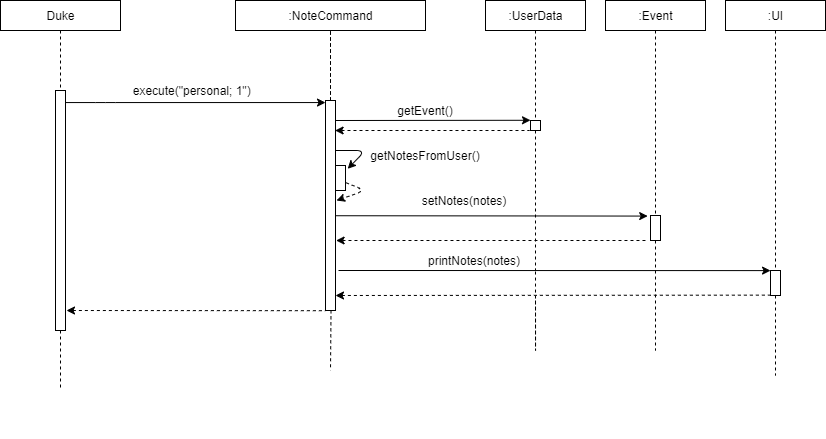

The diagram above was exported from draw.io. Its source (the exported page's mxGraphModel, read from the mxfile embedded in the PNG):
<mxGraphModel dx="1543" dy="339" grid="1" gridSize="10" guides="1" tooltips="1" connect="1" arrows="1" fold="1" page="1" pageScale="1" pageWidth="827" pageHeight="1169" math="0" shadow="0">
  <root>
    <mxCell id="Y7e6AYuA0R-iBeP_jRdp-0" />
    <mxCell id="Y7e6AYuA0R-iBeP_jRdp-1" parent="Y7e6AYuA0R-iBeP_jRdp-0" />
    <mxCell id="Y7e6AYuA0R-iBeP_jRdp-2" value="" style="edgeStyle=none;rounded=0;orthogonalLoop=1;jettySize=auto;html=1;dashed=1;startArrow=none;startFill=0;endArrow=none;endFill=0;" edge="1" parent="Y7e6AYuA0R-iBeP_jRdp-1" source="Y7e6AYuA0R-iBeP_jRdp-8">
      <mxGeometry relative="1" as="geometry">
        <mxPoint x="235" y="300" as="targetPoint" />
      </mxGeometry>
    </mxCell>
    <mxCell id="Y7e6AYuA0R-iBeP_jRdp-3" value="" style="edgeStyle=none;rounded=0;orthogonalLoop=1;jettySize=auto;html=1;dashed=1;startArrow=none;startFill=0;endArrow=none;endFill=0;" edge="1" parent="Y7e6AYuA0R-iBeP_jRdp-1" source="Y7e6AYuA0R-iBeP_jRdp-8" target="Y7e6AYuA0R-iBeP_jRdp-9">
      <mxGeometry relative="1" as="geometry" />
    </mxCell>
    <mxCell id="Y7e6AYuA0R-iBeP_jRdp-4" value="" style="edgeStyle=none;rounded=0;orthogonalLoop=1;jettySize=auto;html=1;dashed=1;startArrow=none;startFill=0;endArrow=none;endFill=0;" edge="1" parent="Y7e6AYuA0R-iBeP_jRdp-1" source="Y7e6AYuA0R-iBeP_jRdp-8" target="Y7e6AYuA0R-iBeP_jRdp-9">
      <mxGeometry relative="1" as="geometry" />
    </mxCell>
    <mxCell id="Y7e6AYuA0R-iBeP_jRdp-5" value="" style="edgeStyle=none;rounded=0;orthogonalLoop=1;jettySize=auto;html=1;dashed=1;startArrow=none;startFill=0;endArrow=none;endFill=0;" edge="1" parent="Y7e6AYuA0R-iBeP_jRdp-1" source="Y7e6AYuA0R-iBeP_jRdp-8" target="Y7e6AYuA0R-iBeP_jRdp-9">
      <mxGeometry relative="1" as="geometry" />
    </mxCell>
    <mxCell id="Y7e6AYuA0R-iBeP_jRdp-6" value="" style="edgeStyle=none;rounded=0;orthogonalLoop=1;jettySize=auto;html=1;dashed=1;startArrow=none;startFill=0;endArrow=none;endFill=0;" edge="1" parent="Y7e6AYuA0R-iBeP_jRdp-1" source="Y7e6AYuA0R-iBeP_jRdp-8" target="Y7e6AYuA0R-iBeP_jRdp-9">
      <mxGeometry relative="1" as="geometry" />
    </mxCell>
    <mxCell id="Y7e6AYuA0R-iBeP_jRdp-8" value="" style="html=1;points=[];perimeter=orthogonalPerimeter;" vertex="1" parent="Y7e6AYuA0R-iBeP_jRdp-1">
      <mxGeometry x="230" y="240" width="10" height="210" as="geometry" />
    </mxCell>
    <mxCell id="Y7e6AYuA0R-iBeP_jRdp-9" value=":NoteCommand" style="html=1;" vertex="1" parent="Y7e6AYuA0R-iBeP_jRdp-1">
      <mxGeometry x="140" y="140" width="190" height="30" as="geometry" />
    </mxCell>
    <mxCell id="Y7e6AYuA0R-iBeP_jRdp-10" value="" style="endArrow=classic;html=1;" edge="1" parent="Y7e6AYuA0R-iBeP_jRdp-1" target="Y7e6AYuA0R-iBeP_jRdp-8">
      <mxGeometry width="50" height="50" relative="1" as="geometry">
        <mxPoint x="-29.999999999999773" y="242.06000000000006" as="sourcePoint" />
        <mxPoint x="139" y="242.00000000000006" as="targetPoint" />
        <Array as="points">
          <mxPoint x="10" y="242.06" />
        </Array>
      </mxGeometry>
    </mxCell>
    <mxCell id="Y7e6AYuA0R-iBeP_jRdp-11" value="" style="edgeStyle=none;rounded=0;orthogonalLoop=1;jettySize=auto;html=1;dashed=1;startArrow=none;startFill=0;endArrow=none;endFill=0;fontSize=15;" edge="1" parent="Y7e6AYuA0R-iBeP_jRdp-1" source="Y7e6AYuA0R-iBeP_jRdp-12">
      <mxGeometry relative="1" as="geometry">
        <mxPoint x="-35" y="530" as="targetPoint" />
      </mxGeometry>
    </mxCell>
    <mxCell id="Y7e6AYuA0R-iBeP_jRdp-12" value="" style="html=1;points=[];perimeter=orthogonalPerimeter;" vertex="1" parent="Y7e6AYuA0R-iBeP_jRdp-1">
      <mxGeometry x="-40" y="230" width="10" height="240" as="geometry" />
    </mxCell>
    <mxCell id="Y7e6AYuA0R-iBeP_jRdp-13" value="" style="edgeStyle=none;rounded=0;orthogonalLoop=1;jettySize=auto;html=1;dashed=1;startArrow=none;startFill=0;endArrow=none;endFill=0;" edge="1" parent="Y7e6AYuA0R-iBeP_jRdp-1" source="Y7e6AYuA0R-iBeP_jRdp-14" target="Y7e6AYuA0R-iBeP_jRdp-12">
      <mxGeometry relative="1" as="geometry" />
    </mxCell>
    <mxCell id="Y7e6AYuA0R-iBeP_jRdp-14" value="Duke" style="html=1;" vertex="1" parent="Y7e6AYuA0R-iBeP_jRdp-1">
      <mxGeometry x="-95" y="140" width="120" height="30" as="geometry" />
    </mxCell>
    <mxCell id="Y7e6AYuA0R-iBeP_jRdp-15" value="&amp;nbsp;execute(&quot;personal; 1&quot;)" style="text;html=1;strokeColor=none;fillColor=none;align=center;verticalAlign=middle;whiteSpace=wrap;rounded=0;" vertex="1" parent="Y7e6AYuA0R-iBeP_jRdp-1">
      <mxGeometry x="-30" y="220" width="250" height="20" as="geometry" />
    </mxCell>
    <mxCell id="Y7e6AYuA0R-iBeP_jRdp-17" value="" style="edgeStyle=none;rounded=0;orthogonalLoop=1;jettySize=auto;html=1;dashed=1;startArrow=none;startFill=0;endArrow=none;endFill=0;fontSize=15;exitX=0.552;exitY=0.999;exitDx=0;exitDy=0;exitPerimeter=0;" edge="1" parent="Y7e6AYuA0R-iBeP_jRdp-1" source="Y7e6AYuA0R-iBeP_jRdp-8">
      <mxGeometry relative="1" as="geometry">
        <mxPoint x="235" y="510" as="targetPoint" />
        <mxPoint x="234.76" y="395" as="sourcePoint" />
      </mxGeometry>
    </mxCell>
    <mxCell id="Y7e6AYuA0R-iBeP_jRdp-18" value=":UserData" style="html=1;" vertex="1" parent="Y7e6AYuA0R-iBeP_jRdp-1">
      <mxGeometry x="390" y="140" width="100" height="30" as="geometry" />
    </mxCell>
    <mxCell id="Y7e6AYuA0R-iBeP_jRdp-19" style="edgeStyle=none;rounded=0;orthogonalLoop=1;jettySize=auto;html=1;exitX=0.5;exitY=1;exitDx=0;exitDy=0;dashed=1;startArrow=none;startFill=0;endArrow=classic;endFill=1;" edge="1" parent="Y7e6AYuA0R-iBeP_jRdp-1">
      <mxGeometry relative="1" as="geometry">
        <mxPoint x="190" y="570" as="sourcePoint" />
        <mxPoint x="190" y="570" as="targetPoint" />
      </mxGeometry>
    </mxCell>
    <mxCell id="Y7e6AYuA0R-iBeP_jRdp-21" value="" style="edgeStyle=orthogonalEdgeStyle;rounded=0;orthogonalLoop=1;jettySize=auto;html=1;dashed=1;endArrow=none;endFill=0;" edge="1" parent="Y7e6AYuA0R-iBeP_jRdp-1">
      <mxGeometry relative="1" as="geometry">
        <mxPoint x="440" y="410" as="targetPoint" />
        <Array as="points">
          <mxPoint x="440" y="490" />
          <mxPoint x="440" y="490" />
        </Array>
        <mxPoint x="440" y="440.0000000000001" as="sourcePoint" />
      </mxGeometry>
    </mxCell>
    <mxCell id="Y7e6AYuA0R-iBeP_jRdp-22" value="" style="html=1;points=[];perimeter=orthogonalPerimeter;" vertex="1" parent="Y7e6AYuA0R-iBeP_jRdp-1">
      <mxGeometry x="435" y="260" width="10" height="10" as="geometry" />
    </mxCell>
    <mxCell id="Y7e6AYuA0R-iBeP_jRdp-23" value="" style="edgeStyle=none;rounded=0;orthogonalLoop=1;jettySize=auto;html=1;startArrow=none;startFill=0;endArrow=none;endFill=0;dashed=1;" edge="1" parent="Y7e6AYuA0R-iBeP_jRdp-1" source="Y7e6AYuA0R-iBeP_jRdp-18" target="Y7e6AYuA0R-iBeP_jRdp-22">
      <mxGeometry relative="1" as="geometry">
        <mxPoint x="569.9999999999995" y="510" as="targetPoint" />
        <mxPoint x="569.9999999999995" y="170" as="sourcePoint" />
      </mxGeometry>
    </mxCell>
    <mxCell id="Y7e6AYuA0R-iBeP_jRdp-24" value="getEvent()" style="text;html=1;strokeColor=none;fillColor=none;align=center;verticalAlign=middle;whiteSpace=wrap;rounded=0;" vertex="1" parent="Y7e6AYuA0R-iBeP_jRdp-1">
      <mxGeometry x="264" y="240" width="132" height="20" as="geometry" />
    </mxCell>
    <mxCell id="Y7e6AYuA0R-iBeP_jRdp-25" value="" style="edgeStyle=orthogonalEdgeStyle;rounded=0;orthogonalLoop=1;jettySize=auto;html=1;endArrow=none;endFill=0;dashed=1;entryX=0.5;entryY=0;entryDx=0;entryDy=0;entryPerimeter=0;" edge="1" parent="Y7e6AYuA0R-iBeP_jRdp-1" source="Y7e6AYuA0R-iBeP_jRdp-26" target="Y7e6AYuA0R-iBeP_jRdp-28">
      <mxGeometry relative="1" as="geometry">
        <mxPoint x="570" y="250" as="targetPoint" />
      </mxGeometry>
    </mxCell>
    <mxCell id="Y7e6AYuA0R-iBeP_jRdp-26" value=":UI" style="html=1;" vertex="1" parent="Y7e6AYuA0R-iBeP_jRdp-1">
      <mxGeometry x="630" y="140" width="100" height="30" as="geometry" />
    </mxCell>
    <mxCell id="Q6oIEj7xLj2DIRIyBIeu-15" value="" style="edgeStyle=orthogonalEdgeStyle;rounded=0;orthogonalLoop=1;jettySize=auto;html=1;dashed=1;endArrow=none;endFill=0;endSize=6;" edge="1" parent="Y7e6AYuA0R-iBeP_jRdp-1" source="Y7e6AYuA0R-iBeP_jRdp-28">
      <mxGeometry relative="1" as="geometry">
        <mxPoint x="680" y="515" as="targetPoint" />
      </mxGeometry>
    </mxCell>
    <mxCell id="Y7e6AYuA0R-iBeP_jRdp-28" value="" style="html=1;points=[];perimeter=orthogonalPerimeter;" vertex="1" parent="Y7e6AYuA0R-iBeP_jRdp-1">
      <mxGeometry x="675" y="410" width="10" height="25" as="geometry" />
    </mxCell>
    <mxCell id="Y7e6AYuA0R-iBeP_jRdp-31" value="" style="edgeStyle=orthogonalEdgeStyle;rounded=0;orthogonalLoop=1;jettySize=auto;html=1;dashed=1;endArrow=none;endFill=0;" edge="1" parent="Y7e6AYuA0R-iBeP_jRdp-1" source="Y7e6AYuA0R-iBeP_jRdp-22">
      <mxGeometry relative="1" as="geometry">
        <mxPoint x="440" y="300" as="sourcePoint" />
        <mxPoint x="440" y="410.0000000000001" as="targetPoint" />
      </mxGeometry>
    </mxCell>
    <mxCell id="Y7e6AYuA0R-iBeP_jRdp-33" value="" style="html=1;points=[];perimeter=orthogonalPerimeter;" vertex="1" parent="Y7e6AYuA0R-iBeP_jRdp-1">
      <mxGeometry x="240" y="305" width="10" height="25" as="geometry" />
    </mxCell>
    <mxCell id="Y7e6AYuA0R-iBeP_jRdp-38" value="" style="endArrow=classic;html=1;" edge="1" parent="Y7e6AYuA0R-iBeP_jRdp-1">
      <mxGeometry width="50" height="50" relative="1" as="geometry">
        <mxPoint x="240" y="260" as="sourcePoint" />
        <mxPoint x="435" y="259.77" as="targetPoint" />
        <Array as="points" />
      </mxGeometry>
    </mxCell>
    <mxCell id="Y7e6AYuA0R-iBeP_jRdp-39" value="" style="endArrow=none;dashed=1;html=1;exitX=1;exitY=0.635;exitDx=0;exitDy=0;exitPerimeter=0;startArrow=classic;startFill=1;" edge="1" parent="Y7e6AYuA0R-iBeP_jRdp-1">
      <mxGeometry width="50" height="50" relative="1" as="geometry">
        <mxPoint x="239.5999999999999" y="270" as="sourcePoint" />
        <mxPoint x="434" y="270" as="targetPoint" />
      </mxGeometry>
    </mxCell>
    <mxCell id="Y7e6AYuA0R-iBeP_jRdp-41" value="getNotesFromUser()" style="text;html=1;strokeColor=none;fillColor=none;align=center;verticalAlign=middle;whiteSpace=wrap;rounded=0;" vertex="1" parent="Y7e6AYuA0R-iBeP_jRdp-1">
      <mxGeometry x="264" y="285" width="132" height="20" as="geometry" />
    </mxCell>
    <mxCell id="Y7e6AYuA0R-iBeP_jRdp-43" value="" style="endArrow=classic;html=1;entryX=1.219;entryY=0.132;entryDx=0;entryDy=0;entryPerimeter=0;" edge="1" parent="Y7e6AYuA0R-iBeP_jRdp-1" target="Y7e6AYuA0R-iBeP_jRdp-33">
      <mxGeometry width="50" height="50" relative="1" as="geometry">
        <mxPoint x="240.00000000000023" y="290.00000000000006" as="sourcePoint" />
        <mxPoint x="500" y="290.00000000000006" as="targetPoint" />
        <Array as="points">
          <mxPoint x="270" y="290" />
        </Array>
      </mxGeometry>
    </mxCell>
    <mxCell id="Y7e6AYuA0R-iBeP_jRdp-47" value="" style="endArrow=classic;html=1;dashed=1;exitX=1.062;exitY=0.691;exitDx=0;exitDy=0;exitPerimeter=0;" edge="1" parent="Y7e6AYuA0R-iBeP_jRdp-1" source="Y7e6AYuA0R-iBeP_jRdp-33">
      <mxGeometry width="50" height="50" relative="1" as="geometry">
        <mxPoint x="241" y="340" as="sourcePoint" />
        <mxPoint x="241" y="340" as="targetPoint" />
        <Array as="points">
          <mxPoint x="270" y="330" />
        </Array>
      </mxGeometry>
    </mxCell>
    <mxCell id="Q6oIEj7xLj2DIRIyBIeu-0" value="" style="edgeStyle=orthogonalEdgeStyle;rounded=0;orthogonalLoop=1;jettySize=auto;html=1;endArrow=none;endFill=0;dashed=1;entryX=0.5;entryY=0;entryDx=0;entryDy=0;entryPerimeter=0;" edge="1" parent="Y7e6AYuA0R-iBeP_jRdp-1" source="Q6oIEj7xLj2DIRIyBIeu-1" target="Q6oIEj7xLj2DIRIyBIeu-2">
      <mxGeometry relative="1" as="geometry">
        <mxPoint x="515" y="322.5" as="targetPoint" />
      </mxGeometry>
    </mxCell>
    <mxCell id="Q6oIEj7xLj2DIRIyBIeu-1" value=":Event" style="html=1;" vertex="1" parent="Y7e6AYuA0R-iBeP_jRdp-1">
      <mxGeometry x="510" y="140" width="100" height="30" as="geometry" />
    </mxCell>
    <mxCell id="Q6oIEj7xLj2DIRIyBIeu-13" value="" style="edgeStyle=orthogonalEdgeStyle;rounded=0;orthogonalLoop=1;jettySize=auto;html=1;dashed=1;endArrow=none;endFill=0;endSize=6;" edge="1" parent="Y7e6AYuA0R-iBeP_jRdp-1" source="Q6oIEj7xLj2DIRIyBIeu-2">
      <mxGeometry relative="1" as="geometry">
        <mxPoint x="560" y="490" as="targetPoint" />
      </mxGeometry>
    </mxCell>
    <mxCell id="Q6oIEj7xLj2DIRIyBIeu-2" value="" style="html=1;points=[];perimeter=orthogonalPerimeter;" vertex="1" parent="Y7e6AYuA0R-iBeP_jRdp-1">
      <mxGeometry x="555" y="355" width="10" height="25" as="geometry" />
    </mxCell>
    <mxCell id="Q6oIEj7xLj2DIRIyBIeu-5" value="" style="endArrow=classic;html=1;entryX=-0.281;entryY=0.023;entryDx=0;entryDy=0;entryPerimeter=0;" edge="1" parent="Y7e6AYuA0R-iBeP_jRdp-1" target="Q6oIEj7xLj2DIRIyBIeu-2">
      <mxGeometry width="50" height="50" relative="1" as="geometry">
        <mxPoint x="240" y="355.23" as="sourcePoint" />
        <mxPoint x="435" y="355" as="targetPoint" />
        <Array as="points" />
      </mxGeometry>
    </mxCell>
    <mxCell id="Q6oIEj7xLj2DIRIyBIeu-6" value="" style="endArrow=none;dashed=1;html=1;exitX=1;exitY=0.635;exitDx=0;exitDy=0;exitPerimeter=0;startArrow=classic;startFill=1;" edge="1" parent="Y7e6AYuA0R-iBeP_jRdp-1">
      <mxGeometry width="50" height="50" relative="1" as="geometry">
        <mxPoint x="240.5999999999999" y="380" as="sourcePoint" />
        <mxPoint x="550" y="380" as="targetPoint" />
      </mxGeometry>
    </mxCell>
    <mxCell id="Q6oIEj7xLj2DIRIyBIeu-7" value="setNotes(notes)" style="text;html=1;strokeColor=none;fillColor=none;align=center;verticalAlign=middle;whiteSpace=wrap;rounded=0;" vertex="1" parent="Y7e6AYuA0R-iBeP_jRdp-1">
      <mxGeometry x="303" y="330" width="132" height="20" as="geometry" />
    </mxCell>
    <mxCell id="Q6oIEj7xLj2DIRIyBIeu-9" value="" style="endArrow=classic;html=1;entryX=0.005;entryY=0.004;entryDx=0;entryDy=0;entryPerimeter=0;" edge="1" parent="Y7e6AYuA0R-iBeP_jRdp-1" target="Y7e6AYuA0R-iBeP_jRdp-28">
      <mxGeometry width="50" height="50" relative="1" as="geometry">
        <mxPoint x="243" y="410" as="sourcePoint" />
        <mxPoint x="555" y="395.3449999999999" as="targetPoint" />
        <Array as="points" />
      </mxGeometry>
    </mxCell>
    <mxCell id="Q6oIEj7xLj2DIRIyBIeu-10" value="printNotes(notes)" style="text;html=1;strokeColor=none;fillColor=none;align=center;verticalAlign=middle;whiteSpace=wrap;rounded=0;" vertex="1" parent="Y7e6AYuA0R-iBeP_jRdp-1">
      <mxGeometry x="313" y="390" width="132" height="20" as="geometry" />
    </mxCell>
    <mxCell id="Q6oIEj7xLj2DIRIyBIeu-11" value="" style="endArrow=none;dashed=1;html=1;exitX=1;exitY=0.635;exitDx=0;exitDy=0;exitPerimeter=0;startArrow=classic;startFill=1;entryX=0.052;entryY=0.985;entryDx=0;entryDy=0;entryPerimeter=0;" edge="1" parent="Y7e6AYuA0R-iBeP_jRdp-1" target="Y7e6AYuA0R-iBeP_jRdp-28">
      <mxGeometry width="50" height="50" relative="1" as="geometry">
        <mxPoint x="239.99999999999991" y="435" as="sourcePoint" />
        <mxPoint x="549.4" y="435" as="targetPoint" />
      </mxGeometry>
    </mxCell>
    <mxCell id="Q6oIEj7xLj2DIRIyBIeu-16" value="" style="endArrow=none;dashed=1;html=1;startArrow=classic;startFill=1;entryX=-0.007;entryY=1.001;entryDx=0;entryDy=0;entryPerimeter=0;" edge="1" parent="Y7e6AYuA0R-iBeP_jRdp-1" target="Y7e6AYuA0R-iBeP_jRdp-8">
      <mxGeometry width="50" height="50" relative="1" as="geometry">
        <mxPoint x="-29" y="450" as="sourcePoint" />
        <mxPoint x="405.52" y="435.005" as="targetPoint" />
      </mxGeometry>
    </mxCell>
  </root>
</mxGraphModel>